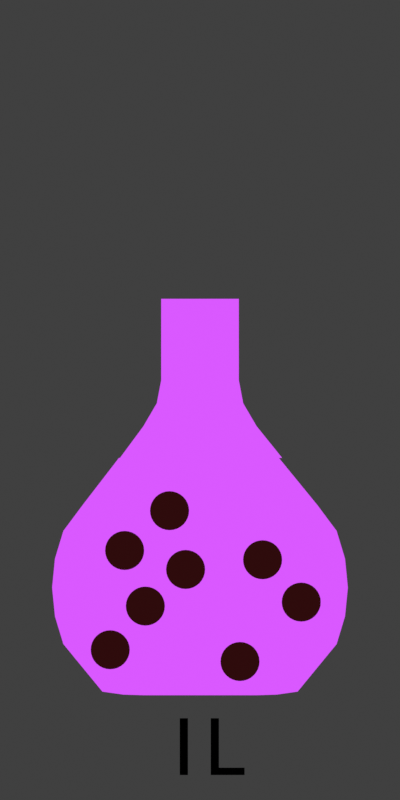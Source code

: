 # Source: concentration_massique.blend  (saved by Blender 3.1.7; exported with 4.5.12 LTS)
import bpy
from mathutils import Matrix  # noqa: F401  (used for matrix-valued properties, if any)

bpy.ops.wm.read_factory_settings(use_empty=True)
scene = bpy.context.scene
scene.name = 'Scene'

# ---- collections
col_collection = bpy.data.collections.new('Collection'); scene.collection.children.link(col_collection)
col_solutions_1 = bpy.data.collections.new('Solutions 1'); scene.collection.children.link(col_solutions_1)
col_solutions_2 = bpy.data.collections.new('Solutions 2'); scene.collection.children.link(col_solutions_2)
col_solution_3 = bpy.data.collections.new('Solution 3'); scene.collection.children.link(col_solution_3)

# ---- materials (node trees are filled in below, after node groups)
mat_fond = bpy.data.materials.new('Fond')
mat_fond.alpha_threshold = 0.0
mat_fond.use_transparent_shadow = False
mat_fond.line_color = (0.0, 0.0, 0.0, 1.0)
mat_trait = bpy.data.materials.new('Trait')
mat_trait.use_transparent_shadow = False
mat_solution = bpy.data.materials.new('Solution')
mat_solution.alpha_threshold = 0.0
mat_solution.use_transparent_shadow = False
mat_solution.line_color = (0.0, 0.0, 0.0, 1.0)
mat_particule = bpy.data.materials.new('Particule')
mat_particule.alpha_threshold = 0.0
mat_particule.use_transparent_shadow = False
mat_particule.line_color = (0.0, 0.0, 0.0, 1.0)
mat_texte = bpy.data.materials.new('Texte')
mat_texte.alpha_threshold = 0.0
mat_texte.use_transparent_shadow = False
mat_texte.line_color = (0.0, 0.0, 0.0, 1.0)

# ---- material node trees
mat_fond.use_nodes = True; mat_fond.node_tree.nodes.clear()
_N = mat_fond.node_tree.nodes; _L = mat_fond.node_tree.links
n0 = _N.new('ShaderNodeOutputMaterial'); n0.name = 'Material Output'; n0.location = (300, 300)
n1 = _N.new('ShaderNodeEmission'); n1.name = 'Emission'; n1.location = (10, 300)
_L.new(n1.outputs[0], n0.inputs[0])
n0.is_active_output = True
mat_solution.use_nodes = True; mat_solution.node_tree.nodes.clear()
_N = mat_solution.node_tree.nodes; _L = mat_solution.node_tree.links
n0 = _N.new('ShaderNodeOutputMaterial'); n0.name = 'Material Output'; n0.location = (300, 300)
n1 = _N.new('ShaderNodeEmission'); n1.name = 'Emission'; n1.location = (10, 300)
n1.inputs[0].default_value = (0.6991, 0.09819, 1.0, 1.0)
_L.new(n1.outputs[0], n0.inputs[0])
n0.is_active_output = True
mat_particule.use_nodes = True; mat_particule.node_tree.nodes.clear()
_N = mat_particule.node_tree.nodes; _L = mat_particule.node_tree.links
n0 = _N.new('ShaderNodeOutputMaterial'); n0.name = 'Material Output'; n0.location = (300, 300)
n1 = _N.new('ShaderNodeEmission'); n1.name = 'Emission'; n1.location = (10, 300)
n1.inputs[0].default_value = (0.02721, 0.003483, 0.003703, 1.0)
_L.new(n1.outputs[0], n0.inputs[0])
n0.is_active_output = True
mat_texte.use_nodes = True; mat_texte.node_tree.nodes.clear()
_N = mat_texte.node_tree.nodes; _L = mat_texte.node_tree.links
n0 = _N.new('ShaderNodeOutputMaterial'); n0.name = 'Material Output'; n0.location = (300, 300)
n1 = _N.new('ShaderNodeEmission'); n1.name = 'Emission'; n1.location = (10, 300)
n1.inputs[0].default_value = (0.0, 0.0, 0.0, 1.0)
_L.new(n1.outputs[0], n0.inputs[0])
n0.is_active_output = True

# ---- world
world_world = bpy.data.worlds.new('World'); scene.world = world_world
world_world.use_nodes = True; world_world.node_tree.nodes.clear()
_N = world_world.node_tree.nodes; _L = world_world.node_tree.links
n0 = _N.new('ShaderNodeOutputWorld'); n0.name = 'World Output'; n0.location = (300, 300)
n1 = _N.new('ShaderNodeBackground'); n1.name = 'Background'; n1.location = (10, 300)
n1.inputs[0].default_value = (0.05088, 0.05088, 0.05088, 1.0)
_L.new(n1.outputs[0], n0.inputs[0])
n0.is_active_output = True
world_world.color = (0.05088, 0.05088, 0.05088)
world_world.use_sun_shadow = False
world_world.sun_shadow_jitter_overblur = 0.0

# ---- cameras
cam_camera_001 = bpy.data.cameras.new('Camera.001')
cam_camera_001.type = 'ORTHO'
cam_camera_001.clip_end = 100.0
cam_camera_001.ortho_scale = 3.8

# ---- lights
light_light = bpy.data.lights.new('Light', 'SUN')
light_light.transmission_factor = 0.0
light_light.angle = 0.1993
light_light.shadow_soft_size = 0.1
light_light.shadow_cascade_max_distance = 1000.0

# ---- meshes
me_plane = bpy.data.meshes.new('Plane')
me_plane.from_pydata([(-1.948, -1.0, 3.553e-15), (1.948, -1.0, 3.553e-15), (-1.948, 1.0, -3.553e-15), (1.948, 1.0, -3.553e-15)], [], [(0, 1, 3, 2)])
_uv = me_plane.uv_layers.new(name='UVMap')
_uv.uv.foreach_set('vector', [0.0, 0.0, 1.0, 0.0, 1.0, 1.0, 0.0, 1.0])
me_plane.materials.append(mat_fond)
me_plane.use_remesh_fix_poles = True
me_plane.use_remesh_preserve_attributes = False
me_plane.update()
me_circle = bpy.data.meshes.new('Circle')
me_circle.from_pydata([(9.786e-09, 1.402, -0.2468), (-0.2626, 1.402, -0.2468), (-0.3827, 1.091, -0.2468), (-0.541, 0.8763, -0.2468), (-0.5481, 0.8763, -0.2468), (-0.7952, 0.5556, -0.2468), (-0.9239, 0.3827, -0.2468), (-0.9808, 0.1951, -0.2468), (-1.0, -5.45e-08, -0.2468), (-0.9808, -0.1951, -0.2468), (-0.9239, -0.3827, -0.2468), (-0.7761, -0.5628, -0.2468), (-0.66, -0.7042, -0.2468), (-0.5186, -0.7243, -0.2468), (-0.3827, -0.7286, -0.2468), (-0.1951, -0.7286, -0.2468), (8.742e-08, -0.7286, -0.2468), (0.1951, -0.7286, -0.2468), (0.3827, -0.7286, -0.2468), (0.5186, -0.7243, -0.2468), (0.66, -0.7042, -0.2468), (0.7761, -0.5628, -0.2468), (0.9239, -0.3827, -0.2468), (0.9808, -0.1951, -0.2468), (1.0, 1.138e-09, -0.2468), (0.9808, 0.1951, -0.2468), (0.9239, 0.3827, -0.2468), (0.7952, 0.5556, -0.2468), (0.5335, 0.8763, -0.2468), (0.5556, 0.8763, -0.2468), (0.3827, 1.091, -0.2468), (0.2626, 1.402, -0.2468), (9.786e-09, 1.952, -0.2468), (-0.2626, 1.952, -0.2468), (0.2626, 1.952, -0.2468), (-0.2922, 1.246, -0.2468), (0.2922, 1.246, -0.2468)], [(35, 36)], [(0, 31, 34, 32), (1, 0, 32, 33), (2, 3, 4, 5, 6, 7, 8, 9, 10, 11, 12, 13, 14, 15, 16, 17, 18, 19, 20, 21, 22, 23, 24, 25, 26, 27, 28, 29, 30, 36, 31, 0, 1, 35)])
_uv = me_circle.uv_layers.new(name='UVMap')
_uv.uv.foreach_set('vector', [0.0, 0.0, 0.0, 0.0, 0.0, 0.0, 0.0, 0.0, 0.0, 0.0, 0.0, 0.0, 0.0, 0.0, 0.0, 0.0, 0.0, 0.0, 0.0, 0.0, 0.0, 0.0, 0.0, 0.0, 0.0, 0.0, 0.0, 0.0, 0.0, 0.0, 0.0, 0.0, 0.0, 0.0, 0.0, 0.0, 0.0, 0.0, 0.0, 0.0, 0.0, 0.0, 0.0, 0.0, 0.0, 0.0, 0.0, 0.0, 0.0, 0.0, 0.0, 0.0, 0.0, 0.0, 0.0, 0.0, 0.0, 0.0, 0.0, 0.0, 0.0, 0.0, 0.0, 0.0, 0.0, 0.0, 0.0, 0.0, 0.0, 0.0, 0.0, 0.0, 0.0, 0.0, 0.0, 0.0, 0.0, 0.0, 0.0, 0.0, 0.0, 0.0, 0.0, 0.0])
me_circle.materials.append(mat_solution)
me_circle.use_remesh_fix_poles = True
me_circle.use_remesh_preserve_attributes = False
me_circle.update()
me_circle_001 = bpy.data.meshes.new('Circle.001')
me_circle_001.from_pydata([(0.0, 1.0, 0.0), (-0.1951, 0.9808, 0.0), (-0.3827, 0.9239, 0.0), (-0.5556, 0.8315, 0.0), (-0.7071, 0.7071, 0.0), (-0.8315, 0.5556, 0.0), (-0.9239, 0.3827, 0.0), (-0.9808, 0.1951, 0.0), (-1.0, -4.371e-08, 0.0), (-0.9808, -0.1951, 0.0), (-0.9239, -0.3827, 0.0), (-0.8315, -0.5556, 0.0), (-0.7071, -0.7071, 0.0), (-0.5556, -0.8315, 0.0), (-0.3827, -0.9239, 0.0), (-0.1951, -0.9808, 0.0), (8.742e-08, -1.0, 0.0), (0.1951, -0.9808, 0.0), (0.3827, -0.9239, 0.0), (0.5556, -0.8315, 0.0), (0.7071, -0.7071, 0.0), (0.8315, -0.5556, 0.0), (0.9239, -0.3827, 0.0), (0.9808, -0.1951, 0.0), (1.0, 1.192e-08, 0.0), (0.9808, 0.1951, 0.0), (0.9239, 0.3827, 0.0), (0.8315, 0.5556, 0.0), (0.7071, 0.7071, 0.0), (0.5556, 0.8315, 0.0), (0.3827, 0.9239, 0.0), (0.1951, 0.9808, 0.0), (2.303, 3.041, 1.192e-07), (2.108, 3.021, 1.192e-07), (1.921, 2.964, 1.192e-07), (1.748, 2.872, 1.192e-07), (1.596, 2.748, 1.192e-07), (1.472, 2.596, 1.192e-07), (1.379, 2.423, 1.192e-07), (1.322, 2.236, 1.192e-07), (1.303, 2.041, 1.192e-07), (1.322, 1.845, 1.192e-07), (1.379, 1.658, 1.192e-07), (1.472, 1.485, 1.192e-07), (1.596, 1.333, 1.192e-07), (1.748, 1.209, 1.192e-07), (1.921, 1.117, 1.192e-07), (2.108, 1.06, 1.192e-07), (2.303, 1.041, 1.192e-07), (2.498, 1.06, 1.192e-07), (2.686, 1.117, 1.192e-07), (2.859, 1.209, 1.192e-07), (3.01, 1.333, 1.192e-07), (3.135, 1.485, 1.192e-07), (3.227, 1.658, 1.192e-07), (3.284, 1.845, 1.192e-07), (3.303, 2.041, 1.192e-07), (3.284, 2.236, 1.192e-07), (3.227, 2.423, 1.192e-07), (3.135, 2.596, 1.192e-07), (3.01, 2.748, 1.192e-07), (2.859, 2.872, 1.192e-07), (2.686, 2.964, 1.192e-07), (2.498, 3.021, 1.192e-07), (3.125, 0.02726, 0.0), (2.93, 0.008044, 0.0), (2.742, -0.04886, 0.0), (2.57, -0.1413, 0.0), (2.418, -0.2656, 0.0), (2.294, -0.4172, 0.0), (2.201, -0.5901, 0.0), (2.144, -0.7777, 0.0), (2.125, -0.9727, 0.0), (2.144, -1.168, 0.0), (2.201, -1.355, 0.0), (2.294, -1.528, 0.0), (2.418, -1.68, 0.0), (2.57, -1.804, 0.0), (2.742, -1.897, 0.0), (2.93, -1.954, 0.0), (3.125, -1.973, 0.0), (3.32, -1.954, 0.0), (3.508, -1.897, 0.0), (3.681, -1.804, 0.0), (3.832, -1.68, 0.0), (3.957, -1.528, 0.0), (4.049, -1.355, 0.0), (4.106, -1.168, 0.0), (4.125, -0.9727, 0.0), (4.106, -0.7777, 0.0), (4.049, -0.5901, 0.0), (3.957, -0.4172, 0.0), (3.832, -0.2656, 0.0), (3.681, -0.1413, 0.0), (3.508, -0.04886, 0.0), (3.32, 0.008044, 0.0), (-0.7378, -4.089, 2.384e-07), (-0.9329, -4.108, 2.384e-07), (-1.121, -4.165, 2.384e-07), (-1.293, -4.257, 2.384e-07), (-1.445, -4.382, 2.384e-07), (-1.569, -4.533, 2.384e-07), (-1.662, -4.706, 2.384e-07), (-1.719, -4.894, 2.384e-07), (-1.738, -5.089, 2.384e-07), (-1.719, -5.284, 2.384e-07), (-1.662, -5.471, 2.384e-07), (-1.569, -5.644, 2.384e-07), (-1.445, -5.796, 2.384e-07), (-1.293, -5.92, 2.384e-07), (-1.121, -6.013, 2.384e-07), (-0.9329, -6.069, 2.384e-07), (-0.7378, -6.089, 2.384e-07), (-0.5427, -6.069, 2.384e-07), (-0.3552, -6.013, 2.384e-07), (-0.1823, -5.92, 2.384e-07), (-0.03073, -5.796, 2.384e-07), (0.09363, -5.644, 2.384e-07), (0.186, -5.471, 2.384e-07), (0.2429, -5.284, 2.384e-07), (0.2622, -5.089, 2.384e-07), (0.2429, -4.894, 2.384e-07), (0.186, -4.706, 2.384e-07), (0.09363, -4.533, 2.384e-07), (-0.03073, -4.382, 2.384e-07), (-0.1823, -4.257, 2.384e-07), (-0.3552, -4.165, 2.384e-07), (-0.5427, -4.108, 2.384e-07), (7.072, 0.5248, 0.0), (6.877, 0.5056, 0.0), (6.689, 0.4487, 0.0), (6.516, 0.3563, 0.0), (6.365, 0.2319, 0.0), (6.24, 0.08038, 0.0), (6.148, -0.09251, 0.0), (6.091, -0.2801, 0.0), (6.072, -0.4752, 0.0), (6.091, -0.6703, 0.0), (6.148, -0.8579, 0.0), (6.24, -1.031, 0.0), (6.365, -1.182, 0.0), (6.516, -1.307, 0.0), (6.689, -1.399, 0.0), (6.877, -1.456, 0.0), (7.072, -1.475, 0.0), (7.267, -1.456, 0.0), (7.455, -1.399, 0.0), (7.628, -1.307, 0.0), (7.779, -1.182, 0.0), (7.903, -1.031, 0.0), (7.996, -0.8579, 0.0), (8.053, -0.6703, 0.0), (8.072, -0.4752, 0.0), (8.053, -0.2801, 0.0), (7.996, -0.09251, 0.0), (7.903, 0.08038, 0.0), (7.779, 0.2319, 0.0), (7.628, 0.3563, 0.0), (7.455, 0.4487, 0.0), (7.267, 0.5056, 0.0), (1.062, -1.851, -2.384e-07), (0.8671, -1.87, -2.384e-07), (0.6795, -1.927, -2.384e-07), (0.5066, -2.02, -2.384e-07), (0.3551, -2.144, -2.384e-07), (0.2307, -2.296, -2.384e-07), (0.1383, -2.468, -2.384e-07), (0.0814, -2.656, -2.384e-07), (0.06219, -2.851, -2.384e-07), (0.0814, -3.046, -2.384e-07), (0.1383, -3.234, -2.384e-07), (0.2307, -3.407, -2.384e-07), (0.3551, -3.558, -2.384e-07), (0.5066, -3.683, -2.384e-07), (0.6795, -3.775, -2.384e-07), (0.8671, -3.832, -2.384e-07), (1.062, -3.851, -2.384e-07), (1.257, -3.832, -2.384e-07), (1.445, -3.775, -2.384e-07), (1.618, -3.683, -2.384e-07), (1.769, -3.558, -2.384e-07), (1.894, -3.407, -2.384e-07), (1.986, -3.234, -2.384e-07), (2.043, -3.046, -2.384e-07), (2.062, -2.851, -2.384e-07), (2.043, -2.656, -2.384e-07), (1.986, -2.468, -2.384e-07), (1.894, -2.296, -2.384e-07), (1.769, -2.144, -2.384e-07), (1.618, -2.02, -2.384e-07), (1.445, -1.927, -2.384e-07), (1.257, -1.87, -2.384e-07), (9.054, -1.645, -2.384e-07), (8.859, -1.665, -2.384e-07), (8.672, -1.722, -2.384e-07), (8.499, -1.814, -2.384e-07), (8.347, -1.938, -2.384e-07), (8.223, -2.09, -2.384e-07), (8.131, -2.263, -2.384e-07), (8.074, -2.45, -2.384e-07), (8.054, -2.645, -2.384e-07), (8.074, -2.841, -2.384e-07), (8.131, -3.028, -2.384e-07), (8.223, -3.201, -2.384e-07), (8.347, -3.353, -2.384e-07), (8.499, -3.477, -2.384e-07), (8.672, -3.569, -2.384e-07), (8.859, -3.626, -2.384e-07), (9.054, -3.645, -2.384e-07), (9.249, -3.626, -2.384e-07), (9.437, -3.569, -2.384e-07), (9.61, -3.477, -2.384e-07), (9.762, -3.353, -2.384e-07), (9.886, -3.201, -2.384e-07), (9.978, -3.028, -2.384e-07), (10.04, -2.841, -2.384e-07), (10.05, -2.645, -2.384e-07), (10.04, -2.45, -2.384e-07), (9.978, -2.263, -2.384e-07), (9.886, -2.09, -2.384e-07), (9.762, -1.938, -2.384e-07), (9.61, -1.814, -2.384e-07), (9.437, -1.722, -2.384e-07), (9.249, -1.665, -2.384e-07), (5.915, -4.691, -4.768e-07), (5.72, -4.71, -4.768e-07), (5.532, -4.767, -4.768e-07), (5.359, -4.86, -4.768e-07), (5.208, -4.984, -4.768e-07), (5.083, -5.136, -4.768e-07), (4.991, -5.308, -4.768e-07), (4.934, -5.496, -4.768e-07), (4.915, -5.691, -4.768e-07), (4.934, -5.886, -4.768e-07), (4.991, -6.074, -4.768e-07), (5.083, -6.247, -4.768e-07), (5.208, -6.398, -4.768e-07), (5.359, -6.523, -4.768e-07), (5.532, -6.615, -4.768e-07), (5.72, -6.672, -4.768e-07), (5.915, -6.691, -4.768e-07), (6.11, -6.672, -4.768e-07), (6.297, -6.615, -4.768e-07), (6.47, -6.523, -4.768e-07), (6.622, -6.398, -4.768e-07), (6.746, -6.247, -4.768e-07), (6.839, -6.074, -4.768e-07), (6.896, -5.886, -4.768e-07), (6.915, -5.691, -4.768e-07), (6.896, -5.496, -4.768e-07), (6.839, -5.308, -4.768e-07), (6.746, -5.136, -4.768e-07), (6.622, -4.984, -4.768e-07), (6.47, -4.86, -4.768e-07), (6.297, -4.767, -4.768e-07), (6.11, -4.71, -4.768e-07)], [], [(1, 2, 3, 4, 5, 6, 7, 8, 9, 10, 11, 12, 13, 14, 15, 16, 17, 18, 19, 20, 21, 22, 23, 24, 25, 26, 27, 28, 29, 30, 31, 0), (33, 34, 35, 36, 37, 38, 39, 40, 41, 42, 43, 44, 45, 46, 47, 48, 49, 50, 51, 52, 53, 54, 55, 56, 57, 58, 59, 60, 61, 62, 63, 32), (65, 66, 67, 68, 69, 70, 71, 72, 73, 74, 75, 76, 77, 78, 79, 80, 81, 82, 83, 84, 85, 86, 87, 88, 89, 90, 91, 92, 93, 94, 95, 64), (97, 98, 99, 100, 101, 102, 103, 104, 105, 106, 107, 108, 109, 110, 111, 112, 113, 114, 115, 116, 117, 118, 119, 120, 121, 122, 123, 124, 125, 126, 127, 96), (129, 130, 131, 132, 133, 134, 135, 136, 137, 138, 139, 140, 141, 142, 143, 144, 145, 146, 147, 148, 149, 150, 151, 152, 153, 154, 155, 156, 157, 158, 159, 128), (161, 162, 163, 164, 165, 166, 167, 168, 169, 170, 171, 172, 173, 174, 175, 176, 177, 178, 179, 180, 181, 182, 183, 184, 185, 186, 187, 188, 189, 190, 191, 160), (193, 194, 195, 196, 197, 198, 199, 200, 201, 202, 203, 204, 205, 206, 207, 208, 209, 210, 211, 212, 213, 214, 215, 216, 217, 218, 219, 220, 221, 222, 223, 192), (225, 226, 227, 228, 229, 230, 231, 232, 233, 234, 235, 236, 237, 238, 239, 240, 241, 242, 243, 244, 245, 246, 247, 248, 249, 250, 251, 252, 253, 254, 255, 224)])
_uv = me_circle_001.uv_layers.new(name='UVMap')
_uv.uv.foreach_set('vector', [0.0, 0.0, 0.0, 0.0, 0.0, 0.0, 0.0, 0.0, 0.0, 0.0, 0.0, 0.0, 0.0, 0.0, 0.0, 0.0, 0.0, 0.0, 0.0, 0.0, 0.0, 0.0, 0.0, 0.0, 0.0, 0.0, 0.0, 0.0, 0.0, 0.0, 0.0, 0.0, 0.0, 0.0, 0.0, 0.0, 0.0, 0.0, 0.0, 0.0, 0.0, 0.0, 0.0, 0.0, 0.0, 0.0, 0.0, 0.0, 0.0, 0.0, 0.0, 0.0, 0.0, 0.0, 0.0, 0.0, 0.0, 0.0, 0.0, 0.0, 0.0, 0.0, 0.0, 0.0, 0.0, 0.0, 0.0, 0.0, 0.0, 0.0, 0.0, 0.0, 0.0, 0.0, 0.0, 0.0, 0.0, 0.0, 0.0, 0.0, 0.0, 0.0, 0.0, 0.0, 0.0, 0.0, 0.0, 0.0, 0.0, 0.0, 0.0, 0.0, 0.0, 0.0, 0.0, 0.0, 0.0, 0.0, 0.0, 0.0, 0.0, 0.0, 0.0, 0.0, 0.0, 0.0, 0.0, 0.0, 0.0, 0.0, 0.0, 0.0, 0.0, 0.0, 0.0, 0.0, 0.0, 0.0, 0.0, 0.0, 0.0, 0.0, 0.0, 0.0, 0.0, 0.0, 0.0, 0.0, 0.0, 0.0, 0.0, 0.0, 0.0, 0.0, 0.0, 0.0, 0.0, 0.0, 0.0, 0.0, 0.0, 0.0, 0.0, 0.0, 0.0, 0.0, 0.0, 0.0, 0.0, 0.0, 0.0, 0.0, 0.0, 0.0, 0.0, 0.0, 0.0, 0.0, 0.0, 0.0, 0.0, 0.0, 0.0, 0.0, 0.0, 0.0, 0.0, 0.0, 0.0, 0.0, 0.0, 0.0, 0.0, 0.0, 0.0, 0.0, 0.0, 0.0, 0.0, 0.0, 0.0, 0.0, 0.0, 0.0, 0.0, 0.0, 0.0, 0.0, 0.0, 0.0, 0.0, 0.0, 0.0, 0.0, 0.0, 0.0, 0.0, 0.0, 0.0, 0.0, 0.0, 0.0, 0.0, 0.0, 0.0, 0.0, 0.0, 0.0, 0.0, 0.0, 0.0, 0.0, 0.0, 0.0, 0.0, 0.0, 0.0, 0.0, 0.0, 0.0, 0.0, 0.0, 0.0, 0.0, 0.0, 0.0, 0.0, 0.0, 0.0, 0.0, 0.0, 0.0, 0.0, 0.0, 0.0, 0.0, 0.0, 0.0, 0.0, 0.0, 0.0, 0.0, 0.0, 0.0, 0.0, 0.0, 0.0, 0.0, 0.0, 0.0, 0.0, 0.0, 0.0, 0.0, 0.0, 0.0, 0.0, 0.0, 0.0, 0.0, 0.0, 0.0, 0.0, 0.0, 0.0, 0.0, 0.0, 0.0, 0.0, 0.0, 0.0, 0.0, 0.0, 0.0, 0.0, 0.0, 0.0, 0.0, 0.0, 0.0, 0.0, 0.0, 0.0, 0.0, 0.0, 0.0, 0.0, 0.0, 0.0, 0.0, 0.0, 0.0, 0.0, 0.0, 0.0, 0.0, 0.0, 0.0, 0.0, 0.0, 0.0, 0.0, 0.0, 0.0, 0.0, 0.0, 0.0, 0.0, 0.0, 0.0, 0.0, 0.0, 0.0, 0.0, 0.0, 0.0, 0.0, 0.0, 0.0, 0.0, 0.0, 0.0, 0.0, 0.0, 0.0, 0.0, 0.0, 0.0, 0.0, 0.0, 0.0, 0.0, 0.0, 0.0, 0.0, 0.0, 0.0, 0.0, 0.0, 0.0, 0.0, 0.0, 0.0, 0.0, 0.0, 0.0, 0.0, 0.0, 0.0, 0.0, 0.0, 0.0, 0.0, 0.0, 0.0, 0.0, 0.0, 0.0, 0.0, 0.0, 0.0, 0.0, 0.0, 0.0, 0.0, 0.0, 0.0, 0.0, 0.0, 0.0, 0.0, 0.0, 0.0, 0.0, 0.0, 0.0, 0.0, 0.0, 0.0, 0.0, 0.0, 0.0, 0.0, 0.0, 0.0, 0.0, 0.0, 0.0, 0.0, 0.0, 0.0, 0.0, 0.0, 0.0, 0.0, 0.0, 0.0, 0.0, 0.0, 0.0, 0.0, 0.0, 0.0, 0.0, 0.0, 0.0, 0.0, 0.0, 0.0, 0.0, 0.0, 0.0, 0.0, 0.0, 0.0, 0.0, 0.0, 0.0, 0.0, 0.0, 0.0, 0.0, 0.0, 0.0, 0.0, 0.0, 0.0, 0.0, 0.0, 0.0, 0.0, 0.0, 0.0, 0.0, 0.0, 0.0, 0.0, 0.0, 0.0, 0.0, 0.0, 0.0, 0.0, 0.0, 0.0, 0.0, 0.0, 0.0, 0.0, 0.0, 0.0, 0.0, 0.0, 0.0, 0.0, 0.0, 0.0, 0.0, 0.0, 0.0, 0.0, 0.0, 0.0, 0.0, 0.0, 0.0, 0.0, 0.0, 0.0, 0.0, 0.0, 0.0, 0.0, 0.0, 0.0, 0.0, 0.0, 0.0, 0.0, 0.0, 0.0, 0.0, 0.0, 0.0, 0.0, 0.0, 0.0, 0.0, 0.0, 0.0, 0.0, 0.0, 0.0, 0.0, 0.0, 0.0, 0.0, 0.0, 0.0, 0.0, 0.0, 0.0, 0.0, 0.0, 0.0, 0.0, 0.0, 0.0, 0.0, 0.0, 0.0, 0.0])
me_circle_001.materials.append(mat_particule)
me_circle_001.use_remesh_fix_poles = True
me_circle_001.use_remesh_preserve_attributes = False
me_circle_001.update()
me_circle_009 = bpy.data.meshes.new('Circle.009')
me_circle_009.from_pydata([(9.786e-09, 1.402, -0.3085), (-0.2626, 1.402, -0.3085), (-0.3827, 1.091, -0.3085), (-0.541, 0.8763, -0.3085), (-0.5481, 0.8763, -0.3085), (-0.7952, 0.5556, -0.3085), (-0.9239, 0.3827, -0.3085), (-0.9808, 0.1951, -0.3085), (-1.0, -5.719e-08, -0.3085), (-0.9808, -0.1951, -0.3085), (-0.9239, -0.3827, -0.3085), (-0.7761, -0.5628, -0.3085), (-0.66, -0.7042, -0.3085), (-0.5186, -0.7243, -0.3085), (-0.3827, -0.7286, -0.3085), (-0.1951, -0.7286, -0.3085), (8.742e-08, -0.7286, -0.3085), (0.1951, -0.7286, -0.3085), (0.3827, -0.7286, -0.3085), (0.5186, -0.7243, -0.3085), (0.66, -0.7042, -0.3085), (0.7761, -0.5628, -0.3085), (0.9239, -0.3827, -0.3085), (0.9808, -0.1951, -0.3085), (1.0, -1.558e-09, -0.3085), (0.9808, 0.1951, -0.3085), (0.9239, 0.3827, -0.3085), (0.7952, 0.5556, -0.3085), (0.5335, 0.8763, -0.3085), (0.5556, 0.8763, -0.3085), (0.3827, 1.091, -0.3085), (0.2626, 1.402, -0.3085), (9.786e-09, 1.933, -0.3085), (-0.2626, 1.933, -0.3085), (0.2626, 1.933, -0.3085), (-0.2922, 1.246, -0.3085), (0.2922, 1.246, -0.3085)], [(35, 36)], [(0, 31, 34, 32), (1, 0, 32, 33), (2, 3, 4, 5, 6, 7, 8, 9, 10, 11, 12, 13, 14, 15, 16, 17, 18, 19, 20, 21, 22, 23, 24, 25, 26, 27, 28, 29, 30, 36, 31, 0, 1, 35)])
_uv = me_circle_009.uv_layers.new(name='UVMap')
_uv.uv.foreach_set('vector', [0.0, 0.0, 0.0, 0.0, 0.0, 0.0, 0.0, 0.0, 0.0, 0.0, 0.0, 0.0, 0.0, 0.0, 0.0, 0.0, 0.0, 0.0, 0.0, 0.0, 0.0, 0.0, 0.0, 0.0, 0.0, 0.0, 0.0, 0.0, 0.0, 0.0, 0.0, 0.0, 0.0, 0.0, 0.0, 0.0, 0.0, 0.0, 0.0, 0.0, 0.0, 0.0, 0.0, 0.0, 0.0, 0.0, 0.0, 0.0, 0.0, 0.0, 0.0, 0.0, 0.0, 0.0, 0.0, 0.0, 0.0, 0.0, 0.0, 0.0, 0.0, 0.0, 0.0, 0.0, 0.0, 0.0, 0.0, 0.0, 0.0, 0.0, 0.0, 0.0, 0.0, 0.0, 0.0, 0.0, 0.0, 0.0, 0.0, 0.0, 0.0, 0.0, 0.0, 0.0])
me_circle_009.materials.append(mat_solution)
me_circle_009.use_remesh_fix_poles = True
me_circle_009.use_remesh_preserve_attributes = False
me_circle_009.update()
me_circle_014 = bpy.data.meshes.new('Circle.014')
me_circle_014.from_pydata([(0.0, 1.0, 0.0), (-0.1951, 0.9808, 0.0), (-0.3827, 0.9239, 0.0), (-0.5556, 0.8315, 0.0), (-0.7071, 0.7071, 0.0), (-0.8315, 0.5556, 0.0), (-0.9239, 0.3827, 0.0), (-0.9808, 0.1951, 0.0), (-1.0, -4.371e-08, 0.0), (-0.9808, -0.1951, 0.0), (-0.9239, -0.3827, 0.0), (-0.8315, -0.5556, 0.0), (-0.7071, -0.7071, 0.0), (-0.5556, -0.8315, 0.0), (-0.3827, -0.9239, 0.0), (-0.1951, -0.9808, 0.0), (8.742e-08, -1.0, 0.0), (0.1951, -0.9808, 0.0), (0.3827, -0.9239, 0.0), (0.5556, -0.8315, 0.0), (0.7071, -0.7071, 0.0), (0.8315, -0.5556, 0.0), (0.9239, -0.3827, 0.0), (0.9808, -0.1951, 0.0), (1.0, 1.192e-08, 0.0), (0.9808, 0.1951, 0.0), (0.9239, 0.3827, 0.0), (0.8315, 0.5556, 0.0), (0.7071, 0.7071, 0.0), (0.5556, 0.8315, 0.0), (0.3827, 0.9239, 0.0), (0.1951, 0.9808, 0.0), (-3.575, -0.75, -1.192e-07), (-3.77, -0.7692, -1.192e-07), (-3.958, -0.8261, -1.192e-07), (-4.131, -0.9185, -1.192e-07), (-4.282, -1.043, -1.192e-07), (-4.407, -1.194, -1.192e-07), (-4.499, -1.367, -1.192e-07), (-4.556, -1.555, -1.192e-07), (-4.575, -1.75, -1.192e-07), (-4.556, -1.945, -1.192e-07), (-4.499, -2.133, -1.192e-07), (-4.407, -2.306, -1.192e-07), (-4.282, -2.457, -1.192e-07), (-4.131, -2.581, -1.192e-07), (-3.958, -2.674, -1.192e-07), (-3.77, -2.731, -1.192e-07), (-3.575, -2.75, -1.192e-07), (-3.38, -2.731, -1.192e-07), (-3.193, -2.674, -1.192e-07), (-3.02, -2.581, -1.192e-07), (-2.868, -2.457, -1.192e-07), (-2.744, -2.306, -1.192e-07), (-2.651, -2.133, -1.192e-07), (-2.595, -1.945, -1.192e-07), (-2.575, -1.75, -1.192e-07), (-2.595, -1.555, -1.192e-07), (-2.651, -1.367, -1.192e-07), (-2.744, -1.194, -1.192e-07), (-2.868, -1.043, -1.192e-07), (-3.02, -0.9185, -1.192e-07), (-3.193, -0.8261, -1.192e-07), (-3.38, -0.7692, -1.192e-07), (-4.912, 1.701, 1.192e-07), (-5.107, 1.682, 1.192e-07), (-5.295, 1.625, 1.192e-07), (-5.468, 1.533, 1.192e-07), (-5.619, 1.409, 1.192e-07), (-5.744, 1.257, 1.192e-07), (-5.836, 1.084, 1.192e-07), (-5.893, 0.8966, 1.192e-07), (-5.912, 0.7015, 1.192e-07), (-5.893, 0.5064, 1.192e-07), (-5.836, 0.3188, 1.192e-07), (-5.744, 0.1459, 1.192e-07), (-5.619, -0.005614, 1.192e-07), (-5.468, -0.13, 1.192e-07), (-5.295, -0.2224, 1.192e-07), (-5.107, -0.2793, 1.192e-07), (-4.912, -0.2985, 1.192e-07), (-4.717, -0.2793, 1.192e-07), (-4.53, -0.2224, 1.192e-07), (-4.357, -0.13, 1.192e-07), (-4.205, -0.005614, 1.192e-07), (-4.081, 0.1459, 1.192e-07), (-3.988, 0.3188, 1.192e-07), (-3.931, 0.5064, 1.192e-07), (-3.912, 0.7015, 1.192e-07), (-3.931, 0.8966, 1.192e-07), (-3.988, 1.084, 1.192e-07), (-4.081, 1.257, 1.192e-07), (-4.205, 1.409, 1.192e-07), (-4.357, 1.533, 1.192e-07), (-4.53, 1.625, 1.192e-07), (-4.717, 1.682, 1.192e-07), (-1.157, -4.216, -4.768e-07), (-1.352, -4.235, -4.768e-07), (-1.54, -4.292, -4.768e-07), (-1.713, -4.384, -4.768e-07), (-1.864, -4.509, -4.768e-07), (-1.989, -4.66, -4.768e-07), (-2.081, -4.833, -4.768e-07), (-2.138, -5.021, -4.768e-07), (-2.157, -5.216, -4.768e-07), (-2.138, -5.411, -4.768e-07), (-2.081, -5.599, -4.768e-07), (-1.989, -5.771, -4.768e-07), (-1.864, -5.923, -4.768e-07), (-1.713, -6.047, -4.768e-07), (-1.54, -6.14, -4.768e-07), (-1.352, -6.197, -4.768e-07), (-1.157, -6.216, -4.768e-07), (-0.9621, -6.197, -4.768e-07), (-0.7745, -6.14, -4.768e-07), (-0.6017, -6.047, -4.768e-07), (-0.4501, -5.923, -4.768e-07), (-0.3258, -5.771, -4.768e-07), (-0.2333, -5.599, -4.768e-07), (-0.1764, -5.411, -4.768e-07), (-0.1572, -5.216, -4.768e-07), (-0.1764, -5.021, -4.768e-07), (-0.2333, -4.833, -4.768e-07), (-0.3258, -4.66, -4.768e-07), (-0.4501, -4.509, -4.768e-07), (-0.6017, -4.384, -4.768e-07), (-0.7745, -4.292, -4.768e-07), (-0.9621, -4.235, -4.768e-07)], [], [(1, 2, 3, 4, 5, 6, 7, 8, 9, 10, 11, 12, 13, 14, 15, 16, 17, 18, 19, 20, 21, 22, 23, 24, 25, 26, 27, 28, 29, 30, 31, 0), (33, 34, 35, 36, 37, 38, 39, 40, 41, 42, 43, 44, 45, 46, 47, 48, 49, 50, 51, 52, 53, 54, 55, 56, 57, 58, 59, 60, 61, 62, 63, 32), (65, 66, 67, 68, 69, 70, 71, 72, 73, 74, 75, 76, 77, 78, 79, 80, 81, 82, 83, 84, 85, 86, 87, 88, 89, 90, 91, 92, 93, 94, 95, 64), (97, 98, 99, 100, 101, 102, 103, 104, 105, 106, 107, 108, 109, 110, 111, 112, 113, 114, 115, 116, 117, 118, 119, 120, 121, 122, 123, 124, 125, 126, 127, 96)])
_uv = me_circle_014.uv_layers.new(name='UVMap')
_uv.uv.foreach_set('vector', [0.0, 0.0, 0.0, 0.0, 0.0, 0.0, 0.0, 0.0, 0.0, 0.0, 0.0, 0.0, 0.0, 0.0, 0.0, 0.0, 0.0, 0.0, 0.0, 0.0, 0.0, 0.0, 0.0, 0.0, 0.0, 0.0, 0.0, 0.0, 0.0, 0.0, 0.0, 0.0, 0.0, 0.0, 0.0, 0.0, 0.0, 0.0, 0.0, 0.0, 0.0, 0.0, 0.0, 0.0, 0.0, 0.0, 0.0, 0.0, 0.0, 0.0, 0.0, 0.0, 0.0, 0.0, 0.0, 0.0, 0.0, 0.0, 0.0, 0.0, 0.0, 0.0, 0.0, 0.0, 0.0, 0.0, 0.0, 0.0, 0.0, 0.0, 0.0, 0.0, 0.0, 0.0, 0.0, 0.0, 0.0, 0.0, 0.0, 0.0, 0.0, 0.0, 0.0, 0.0, 0.0, 0.0, 0.0, 0.0, 0.0, 0.0, 0.0, 0.0, 0.0, 0.0, 0.0, 0.0, 0.0, 0.0, 0.0, 0.0, 0.0, 0.0, 0.0, 0.0, 0.0, 0.0, 0.0, 0.0, 0.0, 0.0, 0.0, 0.0, 0.0, 0.0, 0.0, 0.0, 0.0, 0.0, 0.0, 0.0, 0.0, 0.0, 0.0, 0.0, 0.0, 0.0, 0.0, 0.0, 0.0, 0.0, 0.0, 0.0, 0.0, 0.0, 0.0, 0.0, 0.0, 0.0, 0.0, 0.0, 0.0, 0.0, 0.0, 0.0, 0.0, 0.0, 0.0, 0.0, 0.0, 0.0, 0.0, 0.0, 0.0, 0.0, 0.0, 0.0, 0.0, 0.0, 0.0, 0.0, 0.0, 0.0, 0.0, 0.0, 0.0, 0.0, 0.0, 0.0, 0.0, 0.0, 0.0, 0.0, 0.0, 0.0, 0.0, 0.0, 0.0, 0.0, 0.0, 0.0, 0.0, 0.0, 0.0, 0.0, 0.0, 0.0, 0.0, 0.0, 0.0, 0.0, 0.0, 0.0, 0.0, 0.0, 0.0, 0.0, 0.0, 0.0, 0.0, 0.0, 0.0, 0.0, 0.0, 0.0, 0.0, 0.0, 0.0, 0.0, 0.0, 0.0, 0.0, 0.0, 0.0, 0.0, 0.0, 0.0, 0.0, 0.0, 0.0, 0.0, 0.0, 0.0, 0.0, 0.0, 0.0, 0.0, 0.0, 0.0, 0.0, 0.0, 0.0, 0.0, 0.0, 0.0, 0.0, 0.0, 0.0, 0.0, 0.0, 0.0, 0.0, 0.0, 0.0, 0.0, 0.0, 0.0, 0.0, 0.0, 0.0, 0.0, 0.0, 0.0, 0.0, 0.0, 0.0, 0.0])
me_circle_014.materials.append(mat_particule)
me_circle_014.use_remesh_fix_poles = True
me_circle_014.use_remesh_preserve_attributes = False
me_circle_014.update()
me_circle_019 = bpy.data.meshes.new('Circle.019')
me_circle_019.from_pydata([(0.0, 1.0, 0.0), (-0.1951, 0.9808, 0.0), (-0.3827, 0.9239, 0.0), (-0.5556, 0.8315, 0.0), (-0.7071, 0.7071, 0.0), (-0.8315, 0.5556, 0.0), (-0.9239, 0.3827, 0.0), (-0.9808, 0.1951, 0.0), (-1.0, -4.371e-08, 0.0), (-0.9808, -0.1951, 0.0), (-0.9239, -0.3827, 0.0), (-0.8315, -0.5556, 0.0), (-0.7071, -0.7071, 0.0), (-0.5556, -0.8315, 0.0), (-0.3827, -0.9239, 0.0), (-0.1951, -0.9808, 0.0), (8.742e-08, -1.0, 0.0), (0.1951, -0.9808, 0.0), (0.3827, -0.9239, 0.0), (0.5556, -0.8315, 0.0), (0.7071, -0.7071, 0.0), (0.8315, -0.5556, 0.0), (0.9239, -0.3827, 0.0), (0.9808, -0.1951, 0.0), (1.0, 1.192e-08, 0.0), (0.9808, 0.1951, 0.0), (0.9239, 0.3827, 0.0), (0.8315, 0.5556, 0.0), (0.7071, 0.7071, 0.0), (0.5556, 0.8315, 0.0), (0.3827, 0.9239, 0.0), (0.1951, 0.9808, 0.0), (-2.087, 4.181, 3.576e-07), (-2.282, 4.162, 3.576e-07), (-2.469, 4.105, 3.576e-07), (-2.642, 4.012, 3.576e-07), (-2.794, 3.888, 3.576e-07), (-2.918, 3.737, 3.576e-07), (-3.01, 3.564, 3.576e-07), (-3.067, 3.376, 3.576e-07), (-3.087, 3.181, 3.576e-07), (-3.067, 2.986, 3.576e-07), (-3.01, 2.798, 3.576e-07), (-2.918, 2.625, 3.576e-07), (-2.794, 2.474, 3.576e-07), (-2.642, 2.35, 3.576e-07), (-2.469, 2.257, 3.576e-07), (-2.282, 2.2, 3.576e-07), (-2.087, 2.181, 3.576e-07), (-1.891, 2.2, 3.576e-07), (-1.704, 2.257, 3.576e-07), (-1.531, 2.35, 3.576e-07), (-1.379, 2.474, 3.576e-07), (-1.255, 2.625, 3.576e-07), (-1.163, 2.798, 3.576e-07), (-1.106, 2.986, 3.576e-07), (-1.087, 3.181, 3.576e-07), (-1.106, 3.376, 3.576e-07), (-1.163, 3.564, 3.576e-07), (-1.255, 3.737, 3.576e-07), (-1.379, 3.888, 3.576e-07), (-1.531, 4.012, 3.576e-07), (-1.704, 4.105, 3.576e-07), (-1.891, 4.162, 3.576e-07)], [], [(1, 2, 3, 4, 5, 6, 7, 8, 9, 10, 11, 12, 13, 14, 15, 16, 17, 18, 19, 20, 21, 22, 23, 24, 25, 26, 27, 28, 29, 30, 31, 0), (33, 34, 35, 36, 37, 38, 39, 40, 41, 42, 43, 44, 45, 46, 47, 48, 49, 50, 51, 52, 53, 54, 55, 56, 57, 58, 59, 60, 61, 62, 63, 32)])
_uv = me_circle_019.uv_layers.new(name='UVMap')
_uv.uv.foreach_set('vector', [0.0, 0.0, 0.0, 0.0, 0.0, 0.0, 0.0, 0.0, 0.0, 0.0, 0.0, 0.0, 0.0, 0.0, 0.0, 0.0, 0.0, 0.0, 0.0, 0.0, 0.0, 0.0, 0.0, 0.0, 0.0, 0.0, 0.0, 0.0, 0.0, 0.0, 0.0, 0.0, 0.0, 0.0, 0.0, 0.0, 0.0, 0.0, 0.0, 0.0, 0.0, 0.0, 0.0, 0.0, 0.0, 0.0, 0.0, 0.0, 0.0, 0.0, 0.0, 0.0, 0.0, 0.0, 0.0, 0.0, 0.0, 0.0, 0.0, 0.0, 0.0, 0.0, 0.0, 0.0, 0.0, 0.0, 0.0, 0.0, 0.0, 0.0, 0.0, 0.0, 0.0, 0.0, 0.0, 0.0, 0.0, 0.0, 0.0, 0.0, 0.0, 0.0, 0.0, 0.0, 0.0, 0.0, 0.0, 0.0, 0.0, 0.0, 0.0, 0.0, 0.0, 0.0, 0.0, 0.0, 0.0, 0.0, 0.0, 0.0, 0.0, 0.0, 0.0, 0.0, 0.0, 0.0, 0.0, 0.0, 0.0, 0.0, 0.0, 0.0, 0.0, 0.0, 0.0, 0.0, 0.0, 0.0, 0.0, 0.0, 0.0, 0.0, 0.0, 0.0, 0.0, 0.0, 0.0, 0.0])
me_circle_019.materials.append(mat_particule)
me_circle_019.use_remesh_fix_poles = True
me_circle_019.use_remesh_preserve_attributes = False
me_circle_019.update()
me_circle_021 = bpy.data.meshes.new('Circle.021')
me_circle_021.from_pydata([(9.786e-09, 1.402, -0.4407), (-0.2626, 1.402, -0.4407), (-0.3827, 1.091, -0.4407), (-0.541, 0.8763, -0.4407), (-0.5481, 0.8763, -0.4407), (-0.7952, 0.5556, -0.4407), (-0.9239, 0.3827, -0.4407), (-0.9808, 0.1951, -0.4407), (-1.0, -6.297e-08, -0.4407), (-0.9808, -0.1951, -0.4407), (-0.9239, -0.3827, -0.4407), (-0.7761, -0.5628, -0.4407), (-0.66, -0.7042, -0.4407), (-0.5186, -0.7243, -0.4407), (-0.3827, -0.7286, -0.4407), (-0.1951, -0.7286, -0.4407), (8.742e-08, -0.7286, -0.4407), (0.1951, -0.7286, -0.4407), (0.3827, -0.7286, -0.4407), (0.5186, -0.7243, -0.4407), (0.66, -0.7042, -0.4407), (0.7761, -0.5628, -0.4407), (0.9239, -0.3827, -0.4407), (0.9808, -0.1951, -0.4407), (1.0, -7.337e-09, -0.4407), (0.9808, 0.1951, -0.4407), (0.9239, 0.3827, -0.4407), (0.7952, 0.5556, -0.4407), (0.5335, 0.8763, -0.4407), (0.5556, 0.8763, -0.4407), (0.3827, 1.091, -0.4407), (0.2626, 1.402, -0.4407), (9.786e-09, 1.92, -0.4407), (-0.2626, 1.92, -0.4407), (0.2626, 1.92, -0.4407), (-0.2922, 1.246, -0.4407), (0.2922, 1.246, -0.4407)], [(35, 36)], [(0, 31, 34, 32), (1, 0, 32, 33), (2, 3, 4, 5, 6, 7, 8, 9, 10, 11, 12, 13, 14, 15, 16, 17, 18, 19, 20, 21, 22, 23, 24, 25, 26, 27, 28, 29, 30, 36, 31, 0, 1, 35)])
_uv = me_circle_021.uv_layers.new(name='UVMap')
_uv.uv.foreach_set('vector', [0.0, 0.0, 0.0, 0.0, 0.0, 0.0, 0.0, 0.0, 0.0, 0.0, 0.0, 0.0, 0.0, 0.0, 0.0, 0.0, 0.0, 0.0, 0.0, 0.0, 0.0, 0.0, 0.0, 0.0, 0.0, 0.0, 0.0, 0.0, 0.0, 0.0, 0.0, 0.0, 0.0, 0.0, 0.0, 0.0, 0.0, 0.0, 0.0, 0.0, 0.0, 0.0, 0.0, 0.0, 0.0, 0.0, 0.0, 0.0, 0.0, 0.0, 0.0, 0.0, 0.0, 0.0, 0.0, 0.0, 0.0, 0.0, 0.0, 0.0, 0.0, 0.0, 0.0, 0.0, 0.0, 0.0, 0.0, 0.0, 0.0, 0.0, 0.0, 0.0, 0.0, 0.0, 0.0, 0.0, 0.0, 0.0, 0.0, 0.0, 0.0, 0.0, 0.0, 0.0])
me_circle_021.materials.append(mat_solution)
me_circle_021.use_remesh_fix_poles = True
me_circle_021.use_remesh_preserve_attributes = False
me_circle_021.update()

# ---- curves / text
txt_text = bpy.data.curves.new('Text', 'FONT')
txt_text.dimensions = '2D'
txt_text.body = '1L'
txt_text.materials.append(mat_texte)
txt_text_001 = bpy.data.curves.new('Text.001', 'FONT')
txt_text_001.dimensions = '2D'
txt_text_001.body = '0,5L'
txt_text_001.materials.append(mat_texte)
txt_text_002 = bpy.data.curves.new('Text.002', 'FONT')
txt_text_002.dimensions = '2D'
txt_text_002.body = '0,25L'
txt_text_002.materials.append(mat_texte)

# ---- objects
ob_plane = bpy.data.objects.new('Plane', me_plane)
ob_light = bpy.data.objects.new('Light', light_light)
ob_camera = bpy.data.objects.new('Camera', cam_camera_001)
ob_fiole_jaugee_face = bpy.data.objects.new('Fiole jaugee face', None)
ob_solution = bpy.data.objects.new('Solution', me_circle)
ob_particules = bpy.data.objects.new('Particules', me_circle_001)
ob_text = bpy.data.objects.new('Text', txt_text)
ob_solution_001 = bpy.data.objects.new('Solution.001', me_circle_009)
ob_circle_012 = bpy.data.objects.new('Circle.012', me_circle_014)
ob_fiole_jaugee_face_002 = bpy.data.objects.new('Fiole jaugee face.002', None)
ob_text_001 = bpy.data.objects.new('Text.001', txt_text_001)
ob_circle_001 = bpy.data.objects.new('Circle.001', me_circle_019)
ob_solution_002 = bpy.data.objects.new('Solution.002', me_circle_021)
ob_fiole_jaugee_face_003 = bpy.data.objects.new('Fiole jaugee face.003', None)
ob_text_002 = bpy.data.objects.new('Text.002', txt_text_002)

# ---- transforms, parenting, visibility, modifiers, constraints
ob_plane.location = (1.477, 0.9102, 1.358)
ob_plane.rotation_euler = (1.571, -0.0, 0.0)
ob_plane.scale = (2.826, 2.826, 2.826)
ob_plane.hide_render = True
ob_light.location = (10.29, 1.005, 5.904)
ob_light.rotation_euler = (0.6503, 0.05522, 1.866)
ob_light.lock_rotations_4d = False
ob_light.empty_display_type = 'ARROWS'
ob_light.color = (0.0, 0.0, 0.0, 0.0)
ob_light.lineart.crease_threshold = 0.0
ob_camera.location = (-2.998, -4.0, 1.41)
ob_camera.rotation_euler = (1.571, 1.192e-07, 0.0)
ob_camera.scale = (0.4737, 0.4737, 0.4737)
ob_camera.lock_rotations_4d = False
ob_camera.empty_display_type = 'ARROWS'
ob_camera.color = (0.0, 0.0, 0.0, 0.0)
ob_camera.display_type = 'WIRE'
ob_camera.lineart.crease_threshold = 0.0
ob_fiole_jaugee_face.parent = ob_solution
ob_fiole_jaugee_face.matrix_parent_inverse = Matrix(((1.424, 0.0, 0.0, -0.0), (0.0, -6.222e-08, 1.424, -0.7405), (0.0, -1.424, -6.222e-08, 3.237e-08), (-0.0, 0.0, -0.0, 1.0)))
ob_fiole_jaugee_face.location = (0.0, 0.0, 0.0)
ob_fiole_jaugee_face.empty_image_offset = (0.0, 0.0)
ob_fiole_jaugee_face.use_grease_pencil_lights = True
_m = ob_fiole_jaugee_face.modifiers.new('Thickness', 'GREASE_PENCIL_THICKNESS')
_m.show_render = True
_m.custom_curve.use_clip = True
_m.custom_curve.clip_max_x = 1.0
_m.custom_curve.clip_max_y = 1.0
_m.custom_curve.extend = 'EXTRAPOLATED'
_m.custom_curve.white_level = (1.0, 1.0, 1.0)
_m.thickness_factor = 1.25
ob_solution.location = (-2.998, 0.0, 0.5202)
ob_solution.rotation_euler = (1.571, -0.0, 0.0)
ob_solution.scale = (0.7025, 0.7025, 0.7025)
ob_particules.location = (-3.356, -0.101, 0.696)
ob_particules.rotation_euler = (1.571, -0.0, 0.0)
ob_particules.scale = (0.09266, 0.09266, 0.09266)
ob_text.location = (-3.174, 2.741e-08, -0.3706)
ob_text.rotation_euler = (1.571, -0.0, 0.0)
ob_text.scale = (0.3956, 0.3956, 0.3956)
ob_solution_001.location = (0.002541, 0.0, 0.429)
ob_solution_001.rotation_euler = (1.571, -0.0, 0.0)
ob_solution_001.scale = (0.562, 0.562, 0.562)
ob_circle_012.location = (0.3, -0.101, 0.6519)
ob_circle_012.rotation_euler = (1.571, -0.0, 0.0)
ob_circle_012.scale = (0.09266, 0.09266, 0.09266)
ob_fiole_jaugee_face_002.parent = ob_solution_001
ob_fiole_jaugee_face_002.matrix_parent_inverse = Matrix(((1.779, 0.0, 0.0, -3.547), (0.0, -7.778e-08, 1.779, -0.7633), (0.0, -1.779, -7.778e-08, 3.337e-08), (-0.0, 0.0, -0.0, 1.0)))
ob_fiole_jaugee_face_002.location = (1.994, 0.0, 0.005352)
ob_fiole_jaugee_face_002.rotation_euler = (0.0, -0.0, 1.571)
ob_fiole_jaugee_face_002.scale = (0.8, 0.8, 0.8)
ob_fiole_jaugee_face_002.empty_image_offset = (0.0, 0.0)
ob_fiole_jaugee_face_002.use_grease_pencil_lights = True
_m = ob_fiole_jaugee_face_002.modifiers.new('Thickness', 'GREASE_PENCIL_THICKNESS')
_m.show_render = True
_m.custom_curve.use_clip = True
_m.custom_curve.clip_max_x = 1.0
_m.custom_curve.clip_max_y = 1.0
_m.custom_curve.extend = 'EXTRAPOLATED'
_m.custom_curve.white_level = (1.0, 1.0, 1.0)
_m.thickness_factor = 1.526
ob_text_001.location = (-0.3363, 2.741e-08, -0.3896)
ob_text_001.rotation_euler = (1.571, -0.0, 0.0)
ob_text_001.scale = (0.3956, 0.3956, 0.3956)
ob_circle_001.location = (3.096, -0.101, 0.1796)
ob_circle_001.rotation_euler = (1.571, -0.0, 0.0)
ob_circle_001.scale = (0.09266, 0.09266, 0.09266)
ob_solution_002.location = (3.001, 0.0, 0.3158)
ob_solution_002.rotation_euler = (1.571, -0.0, 0.0)
ob_solution_002.scale = (0.3934, 0.3934, 0.3934)
ob_fiole_jaugee_face_003.parent = ob_solution_002
ob_fiole_jaugee_face_003.matrix_parent_inverse = Matrix(((1.779, 0.0, 0.0, -3.547), (0.0, -7.778e-08, 1.779, -0.7633), (0.0, -1.779, -7.778e-08, 3.337e-08), (-0.0, 0.0, -0.0, 1.0)))
ob_fiole_jaugee_face_003.location = (0.0, 0.0, 0.0)
ob_fiole_jaugee_face_003.empty_image_offset = (0.0, 0.0)
ob_fiole_jaugee_face_003.use_grease_pencil_lights = True
_m = ob_fiole_jaugee_face_003.modifiers.new('Thickness', 'GREASE_PENCIL_THICKNESS')
_m.show_render = True
_m.custom_curve.use_clip = True
_m.custom_curve.clip_max_x = 1.0
_m.custom_curve.clip_max_y = 1.0
_m.custom_curve.extend = 'EXTRAPOLATED'
_m.custom_curve.white_level = (1.0, 1.0, 1.0)
_m.thickness_factor = 2.233
ob_text_002.location = (2.568, 2.741e-08, -0.3202)
ob_text_002.rotation_euler = (1.571, -0.0, 0.0)
ob_text_002.scale = (0.3956, 0.3956, 0.3956)

# ---- collection membership
scene.collection.objects.link(ob_plane)
col_collection.objects.link(ob_light)
col_collection.objects.link(ob_camera)
col_solutions_1.objects.link(ob_fiole_jaugee_face)
col_solutions_1.objects.link(ob_solution)
col_solutions_1.objects.link(ob_particules)
col_solutions_1.objects.link(ob_text)
col_solutions_2.objects.link(ob_solution_001)
col_solutions_2.objects.link(ob_circle_012)
col_solutions_2.objects.link(ob_fiole_jaugee_face_002)
col_solutions_2.objects.link(ob_text_001)
col_solution_3.objects.link(ob_circle_001)
col_solution_3.objects.link(ob_solution_002)
col_solution_3.objects.link(ob_fiole_jaugee_face_003)
col_solution_3.objects.link(ob_text_002)

# ---- scene / render settings (as saved in the file)
scene.camera = ob_camera
scene.frame_start = 1; scene.frame_end = 3; scene.frame_set(1)
scene.render.engine = 'BLENDER_EEVEE_NEXT'
scene.render.image_settings.compression = 100
scene.render.resolution_x = 512
scene.render.resolution_y = 1024
scene.render.film_transparent = True
scene.cycles.sampling_pattern = 'TABULATED_SOBOL'
scene.cycles.use_light_tree = False
scene.view_settings.view_transform = 'Standard'
bpy.context.view_layer.update()
